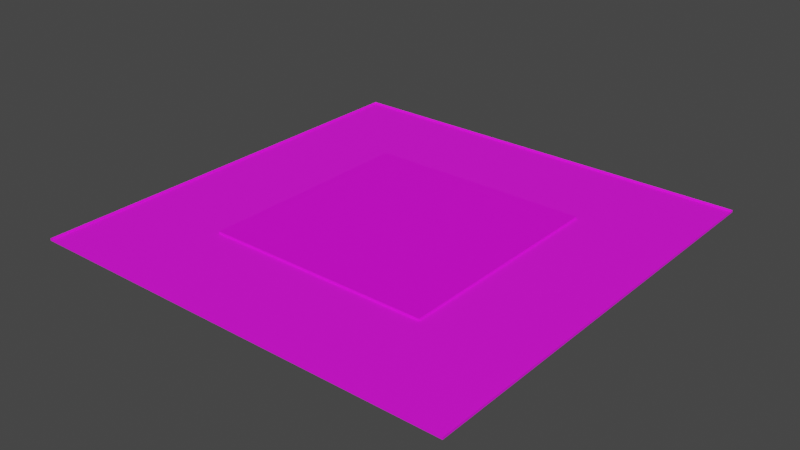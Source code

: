 # Source: B01_Block1.blend  (saved by Blender 3.5.10; exported with 4.5.12 LTS)
import bpy
from mathutils import Matrix  # noqa: F401  (used for matrix-valued properties, if any)

bpy.ops.wm.read_factory_settings(use_empty=True)
scene = bpy.context.scene
scene.name = 'Scene'

# ---- collections
col_ground = bpy.data.collections.new('Ground'); scene.collection.children.link(col_ground)

# ---- images (referenced by path relative to the original .blend; pixels are not part of the script)
import os
ASSET_DIR = os.environ.get("B2B_ASSET_DIR", "")  # directory of the original .blend (textures are referenced by path, not embedded)
HERE = os.path.dirname(os.path.abspath(__file__))  # packed textures are extracted next to this script under _unpacked/

def load_image(name, relpath, width, height, colorspace="sRGB"):
    """Load a texture the original file referenced (path relative to the .blend, or extracted next to this script)."""
    p = next((c for c in (os.path.join(HERE, relpath), os.path.join(ASSET_DIR, relpath)) if relpath and os.path.exists(c)), "")
    if p:
        img = bpy.data.images.load(p, check_existing=True)
        img.name = name
    else:  # same state as the original file: an image datablock whose file is absent (Cycles renders it pink)
        img = bpy.data.images.new(name, width, height)
        img.source = "FILE"
        img.filepath = "//" + (relpath or name)
    img.colorspace_settings.name = colorspace
    return img
img_buildingarea = load_image('BuildingArea', 'BuildingArea.png', 1024, 1024, 'sRGB')
img_courtyard = load_image('CourtYard', 'CourtYard.png', 1024, 1024, 'sRGB')

# ---- materials (node trees are filled in below, after node groups)
mat_buildingfootprint = bpy.data.materials.new('BuildingFootprint')
mat_buildingfootprint.alpha_threshold = 0.0
mat_buildingfootprint.roughness = 0.5
mat_buildingfootprint.line_color = (0.0, 0.0, 0.0, 1.0)
mat_yard = bpy.data.materials.new('Yard')

# ---- material node trees
mat_buildingfootprint.use_nodes = True; mat_buildingfootprint.node_tree.nodes.clear()
_N = mat_buildingfootprint.node_tree.nodes; _L = mat_buildingfootprint.node_tree.links
n0 = _N.new('ShaderNodeTexCoord'); n0.name = 'Texture Coordinate'; n0.location = (-1583, 286)
n1 = _N.new('ShaderNodeTexNoise'); n1.name = 'Noise Texture.001'; n1.location = (-1329, 152)
n1.inputs[2].default_value = 9.0
n1.inputs[3].default_value = 15.0
n1.inputs[4].default_value = 0.8667
n2 = _N.new('ShaderNodeBump'); n2.name = 'Bump'; n2.location = (-690, 7)
n2.inputs[1].default_value = 0.4
n2.inputs[2].default_value = 1.0
n3 = _N.new('ShaderNodeValToRGB'); n3.name = 'ColorRamp.001'; n3.location = (-909, 376)
while len(n3.color_ramp.elements) > 1: n3.color_ramp.elements.remove(n3.color_ramp.elements[-1])
n3.color_ramp.elements[0].position = 0.0; n3.color_ramp.elements[0].color = (0.07793, 0.0723, 0.04383, 1.0)
_e = n3.color_ramp.elements.new(1.0); _e.color = (0.5216, 0.5107, 0.4513, 1.0)
n4 = _N.new('ShaderNodeBsdfPrincipled'); n4.name = 'Principled BSDF.001'; n4.location = (-318, 429)
n4.width = 140
n4.distribution = 'GGX'
n4.subsurface_method = 'RANDOM_WALK_SKIN'
n4.inputs[2].default_value = 0.7008
n4.inputs[3].default_value = 1.45
n4.inputs[27].default_value = (0.0, 0.0, 0.0, 1.0)
n4.inputs[28].default_value = 1.0
n5 = _N.new('ShaderNodeOutputMaterial'); n5.name = 'Material Output'; n5.location = (1218, 345)
n6 = _N.new('ShaderNodeTexImage'); n6.name = 'Image Texture'; n6.location = (426, 221)
n6.image = img_buildingarea
n7 = _N.new('ShaderNodeBsdfPrincipled'); n7.name = 'Principled BSDF.002'; n7.location = (873, 215)
n7.width = 140
n7.distribution = 'GGX'
n7.subsurface_method = 'RANDOM_WALK_SKIN'
n7.inputs[2].default_value = 0.7008
n7.inputs[3].default_value = 1.45
n7.inputs[27].default_value = (0.0, 0.0, 0.0, 1.0)
n7.inputs[28].default_value = 1.0
_L.new(n2.outputs[0], n4.inputs[5])
_L.new(n1.outputs[0], n3.inputs[0])
_L.new(n0.outputs[3], n1.inputs[0])
_L.new(n3.outputs[0], n4.inputs[0])
_L.new(n1.outputs[0], n2.inputs[3])
_L.new(n6.outputs[0], n7.inputs[0])
_L.new(n7.outputs[0], n5.inputs[0])
n5.is_active_output = True
mat_yard.use_nodes = True; mat_yard.node_tree.nodes.clear()
_N = mat_yard.node_tree.nodes; _L = mat_yard.node_tree.links
n0 = _N.new('ShaderNodeTexCoord'); n0.name = 'Texture Coordinate'; n0.location = (-1262, 307)
n1 = _N.new('ShaderNodeBump'); n1.name = 'Bump'; n1.location = (-566, 52)
n1.inputs[1].default_value = 14.5
n1.inputs[2].default_value = 1.0
n2 = _N.new('ShaderNodeTexNoise'); n2.name = 'Noise Texture.001'; n2.location = (-991, 240)
n2.inputs[2].default_value = 9.0
n2.inputs[3].default_value = 15.0
n2.inputs[4].default_value = 0.3417
n3 = _N.new('ShaderNodeValToRGB'); n3.name = 'ColorRamp.001'; n3.location = (-700, 430)
while len(n3.color_ramp.elements) > 1: n3.color_ramp.elements.remove(n3.color_ramp.elements[-1])
n3.color_ramp.elements[0].position = 0.0; n3.color_ramp.elements[0].color = (0.04633, 0.08704, 0.01181, 1.0)
_e = n3.color_ramp.elements.new(1.0); _e.color = (0.09003, 0.1184, 0.02007, 1.0)
n4 = _N.new('ShaderNodeOutputMaterial'); n4.name = 'Material Output'; n4.location = (1279, 474)
n5 = _N.new('ShaderNodeBsdfPrincipled'); n5.name = 'Principled BSDF.001'; n5.location = (-300, 516)
n5.width = 224
n5.distribution = 'GGX'
n5.subsurface_method = 'RANDOM_WALK_SKIN'
n5.inputs[2].default_value = 0.7008
n5.inputs[3].default_value = 1.45
n5.inputs[27].default_value = (0.0, 0.0, 0.0, 1.0)
n5.inputs[28].default_value = 1.0
n6 = _N.new('ShaderNodeTexImage'); n6.name = 'Image Texture'; n6.location = (562, 340)
n6.image = img_courtyard
n7 = _N.new('ShaderNodeBsdfPrincipled'); n7.name = 'Principled BSDF'; n7.location = (895, 327)
n7.distribution = 'GGX'
n7.subsurface_method = 'RANDOM_WALK_SKIN'
n7.inputs[3].default_value = 1.45
n7.inputs[27].default_value = (0.0, 0.0, 0.0, 1.0)
n7.inputs[28].default_value = 1.0
_L.new(n1.outputs[0], n5.inputs[5])
_L.new(n2.outputs[0], n3.inputs[0])
_L.new(n0.outputs[3], n2.inputs[0])
_L.new(n3.outputs[0], n5.inputs[0])
_L.new(n2.outputs[0], n1.inputs[3])
_L.new(n6.outputs[0], n7.inputs[0])
_L.new(n7.outputs[0], n4.inputs[0])
n4.is_active_output = True

# ---- world
world_world = bpy.data.worlds.new('World'); scene.world = world_world
world_world.use_nodes = True; world_world.node_tree.nodes.clear()
_N = world_world.node_tree.nodes; _L = world_world.node_tree.links
n0 = _N.new('ShaderNodeOutputWorld'); n0.name = 'World Output'; n0.location = (300, 300)
n1 = _N.new('ShaderNodeBackground'); n1.name = 'Background'; n1.location = (10, 300)
n1.inputs[0].default_value = (0.05088, 0.05088, 0.05088, 1.0)
_L.new(n1.outputs[0], n0.inputs[0])
n0.is_active_output = True
world_world.color = (0.05088, 0.05088, 0.05088)
world_world.use_sun_shadow = False
world_world.sun_shadow_jitter_overblur = 0.0

# ---- meshes
me_cube_002 = bpy.data.meshes.new('Cube.002')
me_cube_002.from_pydata([(52.5, -52.5, 0.5), (52.5, 52.5, 0.5), (-52.5, -52.5, 0.5), (-52.5, 52.5, 0.5), (-52.5, 27.5, 0.5), (52.5, -27.5, 0.5), (-52.5, -27.5, 0.5), (-27.5, 27.5, 0.5), (-27.5, -27.5, 0.5), (27.5, 52.5, 0.5), (27.5, 27.5, 0.5), (27.5, -27.5, 0.5), (27.5, 52.5, 0.0), (52.5, 52.5, 0.0), (52.5, -27.5, 0.0), (52.5, -52.5, 0.0), (-52.5, -27.5, 0.0), (-52.5, -52.5, 0.0), (-52.5, 52.5, 0.0), (-52.5, 27.5, 0.0), (27.5, -27.5, 0.0), (-27.5, 27.5, 0.0), (-27.5, -27.5, 0.0), (27.5, 27.5, 0.0)], [], [(20, 22, 16, 17, 15, 14), (21, 19, 16, 22), (23, 20, 14, 13, 12), (12, 18, 19, 21, 23), (3, 4, 19, 18), (2, 0, 15, 17), (1, 9, 12, 13), (5, 1, 13, 14), (9, 3, 18, 12), (0, 5, 14, 15), (10, 11, 20, 23), (4, 6, 16, 19), (7, 10, 23, 21), (6, 2, 17, 16), (8, 7, 21, 22), (11, 8, 22, 20)])
_uv = me_cube_002.uv_layers.new(name='UVMap')
_uv.uv.foreach_set('vector', [0.2294, 0.7339, 0.7339, 0.7339, 0.9633, 0.7339, 0.9633, 0.9633, 0.0, 0.9633, 0.0, 0.7339, 0.7339, 0.2294, 0.9633, 0.2294, 0.9633, 0.7339, 0.7339, 0.7339, 0.2294, 0.2294, 0.2294, 0.7339, 0.0, 0.7339, 6.999e-08, 0.0, 0.2294, 0.0, 0.2294, 0.0, 0.9633, 6.999e-08, 0.9633, 0.2294, 0.7339, 0.2294, 0.2294, 0.2294, 0.9633, 0.9633, 0.9633, 0.7339, 0.9679, 0.7339, 0.9679, 0.9633, 0.9679, 0.9633, 0.9679, 0.0, 0.9725, 0.0, 0.9725, 0.9633, 0.9725, 0.9633, 0.9725, 0.7339, 0.9771, 0.7339, 0.9771, 0.9633, 0.9771, 0.7339, 0.9771, 0.0, 0.9817, 0.0, 0.9817, 0.7339, 0.9725, 0.7339, 0.9725, 0.0, 0.9771, 0.0, 0.9771, 0.7339, 0.9771, 0.9633, 0.9771, 0.7339, 0.9817, 0.7339, 0.9817, 0.9633, 1.0, 0.0, 1.0, 0.5046, 0.9954, 0.5046, 0.9954, 0.0, 0.9633, 0.7339, 0.9633, 0.2294, 0.9679, 0.2294, 0.9679, 0.7339, 0.9862, 0.0, 0.9862, 0.5046, 0.9817, 0.5046, 0.9817, 0.0, 0.9633, 0.2294, 0.9633, 0.0, 0.9679, 0.0, 0.9679, 0.2294, 0.9908, 0.0, 0.9908, 0.5046, 0.9862, 0.5046, 0.9862, 0.0, 0.9954, 0.0, 0.9954, 0.5046, 0.9908, 0.5046, 0.9908, 0.0])
me_cube_002.materials.append(mat_buildingfootprint)
me_cube_002.use_mirror_vertex_groups = False
me_cube_002.update()
me_cube_001 = bpy.data.meshes.new('Cube.001')
me_cube_001.from_pydata([(-27.5, 27.5, 0.5), (-27.5, -27.5, 0.5), (27.5, 27.5, 0.5), (27.5, -27.5, 0.5)], [], [(2, 0, 1, 3)])
_uv = me_cube_001.uv_layers.new(name='UVMap')
_uv.uv.foreach_set('vector', [6.936e-08, 0.0, 1.0, 6.936e-08, 1.0, 1.0, 0.0, 1.0])
me_cube_001.materials.append(mat_yard)
me_cube_001.use_mirror_vertex_groups = False
me_cube_001.update()

# ---- objects
ob_buildingarea = bpy.data.objects.new('BuildingArea', me_cube_002)
ob_courtyard = bpy.data.objects.new('Courtyard', me_cube_001)

# ---- transforms, parenting, visibility, modifiers, constraints
ob_buildingarea.location = (0.0, 0.0, 0.0)
ob_buildingarea.lock_rotations_4d = False
ob_buildingarea.empty_display_type = 'ARROWS'
ob_buildingarea.lineart.crease_threshold = 0.0
ob_courtyard.location = (0.0, 0.0, 0.0)
ob_courtyard.lock_rotations_4d = False
ob_courtyard.empty_display_type = 'ARROWS'
ob_courtyard.lineart.crease_threshold = 0.0

# ---- collection membership
col_ground.objects.link(ob_buildingarea)
col_ground.objects.link(ob_courtyard)

# ---- scene / render settings (as saved in the file)
scene.frame_start = 1; scene.frame_end = 250; scene.frame_set(25)
scene.render.engine = 'CYCLES'
scene.cycles.samples = 300
scene.cycles.sampling_pattern = 'TABULATED_SOBOL'
scene.cycles.adaptive_min_samples = 50
scene.cycles.bake_type = 'NORMAL'
scene.view_settings.view_transform = 'Filmic'
bpy.context.view_layer.update()

# ---- added for rendering (the .blend has no active camera and no usable light): camera, sun
cam_auto = bpy.data.cameras.new('AutoCamera')
cam_auto.lens = 50.0
cam_auto.sensor_width = 36.0
cam_auto.clip_end = 2411.18
ob_auto_camera = bpy.data.objects.new('AutoCamera', cam_auto)
scene.collection.objects.link(ob_auto_camera)
ob_auto_camera.location = (137.39, -164.868, 110.162)
ob_auto_camera.rotation_euler = (1.09748, -7.21219e-08, 0.694738)
scene.camera = ob_auto_camera
light_auto_sun = bpy.data.lights.new('AutoSun', 'SUN')
light_auto_sun.energy = 3.0
light_auto_sun.angle = 0.0523599
ob_auto_sun = bpy.data.objects.new('AutoSun', light_auto_sun)
scene.collection.objects.link(ob_auto_sun)
ob_auto_sun.rotation_euler = (0.872665, 0.174533, 0.523599)
bpy.context.view_layer.update()
